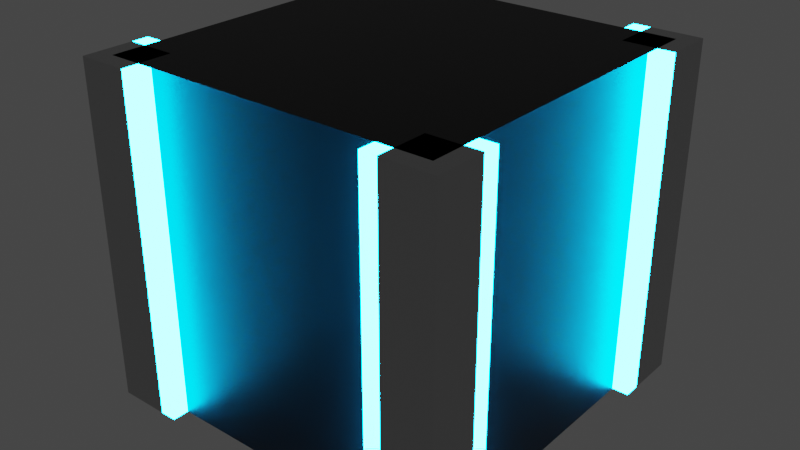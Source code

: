 # Source: body.blend  (saved by Blender 3.2.14; exported with 4.5.12 LTS)
import bpy
from mathutils import Matrix  # noqa: F401  (used for matrix-valued properties, if any)

bpy.ops.wm.read_factory_settings(use_empty=True)
scene = bpy.context.scene
scene.name = 'Scene'

# ---- materials (node trees are filled in below, after node groups)
mat_material = bpy.data.materials.new('Material')
mat_material.alpha_threshold = 0.0
mat_material.use_transparent_shadow = False
mat_material.line_color = (0.0, 0.0, 0.0, 1.0)
mat_emissive = bpy.data.materials.new('Emissive')
mat_emissive.use_transparent_shadow = False
mat_emissive_001 = bpy.data.materials.new('Emissive.001')
mat_emissive_001.use_transparent_shadow = False
mat_emissive_002 = bpy.data.materials.new('Emissive.002')
mat_emissive_002.use_transparent_shadow = False
mat_emissive_003 = bpy.data.materials.new('Emissive.003')
mat_emissive_003.use_transparent_shadow = False
mat_emissive_004 = bpy.data.materials.new('Emissive.004')
mat_emissive_004.use_transparent_shadow = False
mat_emissive_005 = bpy.data.materials.new('Emissive.005')
mat_emissive_005.use_transparent_shadow = False
mat_emissive_006 = bpy.data.materials.new('Emissive.006')
mat_emissive_006.use_transparent_shadow = False
mat_emissive_007 = bpy.data.materials.new('Emissive.007')
mat_emissive_007.use_transparent_shadow = False
mat_material_007 = bpy.data.materials.new('Material.007')
mat_material_007.use_transparent_shadow = False

# ---- material node trees
mat_material.use_nodes = True; mat_material.node_tree.nodes.clear()
_N = mat_material.node_tree.nodes; _L = mat_material.node_tree.links
n0 = _N.new('ShaderNodeOutputMaterial'); n0.name = 'Material Output'; n0.location = (300, 300)
n1 = _N.new('ShaderNodeBsdfPrincipled'); n1.name = 'Principled BSDF'; n1.location = (10, 300)
n1.distribution = 'GGX'
n1.subsurface_method = 'RANDOM_WALK_SKIN'
n1.inputs[0].default_value = (0.008076, 0.008076, 0.008076, 1.0)
n1.inputs[1].default_value = 0.5
n1.inputs[2].default_value = 0.4
n1.inputs[3].default_value = 1.45
n1.inputs[27].default_value = (0.0, 0.0, 0.0, 1.0)
n1.inputs[28].default_value = 1.0
_L.new(n1.outputs[0], n0.inputs[0])
n0.is_active_output = True
mat_emissive.use_nodes = True; mat_emissive.node_tree.nodes.clear()
_N = mat_emissive.node_tree.nodes; _L = mat_emissive.node_tree.links
n0 = _N.new('ShaderNodeOutputMaterial'); n0.name = 'Material Output'; n0.location = (300, 300)
n1 = _N.new('ShaderNodeEmission'); n1.name = 'Emission'; n1.location = (10, 300)
n1.inputs[0].default_value = (0.0, 0.4287, 1.0, 1.0)
n1.inputs[1].default_value = 100.0
_L.new(n1.outputs[0], n0.inputs[0])
n0.is_active_output = True
mat_emissive_001.use_nodes = True; mat_emissive_001.node_tree.nodes.clear()
_N = mat_emissive_001.node_tree.nodes; _L = mat_emissive_001.node_tree.links
n0 = _N.new('ShaderNodeOutputMaterial'); n0.name = 'Material Output'; n0.location = (300, 300)
n1 = _N.new('ShaderNodeEmission'); n1.name = 'Emission'; n1.location = (10, 300)
n1.inputs[0].default_value = (0.0, 0.4287, 1.0, 1.0)
n1.inputs[1].default_value = 100.0
_L.new(n1.outputs[0], n0.inputs[0])
n0.is_active_output = True
mat_emissive_002.use_nodes = True; mat_emissive_002.node_tree.nodes.clear()
_N = mat_emissive_002.node_tree.nodes; _L = mat_emissive_002.node_tree.links
n0 = _N.new('ShaderNodeOutputMaterial'); n0.name = 'Material Output'; n0.location = (300, 300)
n1 = _N.new('ShaderNodeEmission'); n1.name = 'Emission'; n1.location = (10, 300)
n1.inputs[0].default_value = (0.0, 0.4287, 1.0, 1.0)
n1.inputs[1].default_value = 100.0
_L.new(n1.outputs[0], n0.inputs[0])
n0.is_active_output = True
mat_emissive_003.use_nodes = True; mat_emissive_003.node_tree.nodes.clear()
_N = mat_emissive_003.node_tree.nodes; _L = mat_emissive_003.node_tree.links
n0 = _N.new('ShaderNodeOutputMaterial'); n0.name = 'Material Output'; n0.location = (300, 300)
n1 = _N.new('ShaderNodeEmission'); n1.name = 'Emission'; n1.location = (10, 300)
n1.inputs[0].default_value = (0.0, 0.4287, 1.0, 1.0)
n1.inputs[1].default_value = 100.0
_L.new(n1.outputs[0], n0.inputs[0])
n0.is_active_output = True
mat_emissive_004.use_nodes = True; mat_emissive_004.node_tree.nodes.clear()
_N = mat_emissive_004.node_tree.nodes; _L = mat_emissive_004.node_tree.links
n0 = _N.new('ShaderNodeOutputMaterial'); n0.name = 'Material Output'; n0.location = (300, 300)
n1 = _N.new('ShaderNodeEmission'); n1.name = 'Emission'; n1.location = (10, 300)
n1.inputs[0].default_value = (0.0, 0.4287, 1.0, 1.0)
n1.inputs[1].default_value = 100.0
_L.new(n1.outputs[0], n0.inputs[0])
n0.is_active_output = True
mat_emissive_005.use_nodes = True; mat_emissive_005.node_tree.nodes.clear()
_N = mat_emissive_005.node_tree.nodes; _L = mat_emissive_005.node_tree.links
n0 = _N.new('ShaderNodeOutputMaterial'); n0.name = 'Material Output'; n0.location = (300, 300)
n1 = _N.new('ShaderNodeEmission'); n1.name = 'Emission'; n1.location = (10, 300)
n1.inputs[0].default_value = (0.0, 0.4287, 1.0, 1.0)
n1.inputs[1].default_value = 100.0
_L.new(n1.outputs[0], n0.inputs[0])
n0.is_active_output = True
mat_emissive_006.use_nodes = True; mat_emissive_006.node_tree.nodes.clear()
_N = mat_emissive_006.node_tree.nodes; _L = mat_emissive_006.node_tree.links
n0 = _N.new('ShaderNodeOutputMaterial'); n0.name = 'Material Output'; n0.location = (300, 300)
n1 = _N.new('ShaderNodeEmission'); n1.name = 'Emission'; n1.location = (10, 300)
n1.inputs[0].default_value = (0.0, 0.4287, 1.0, 1.0)
n1.inputs[1].default_value = 100.0
_L.new(n1.outputs[0], n0.inputs[0])
n0.is_active_output = True
mat_emissive_007.use_nodes = True; mat_emissive_007.node_tree.nodes.clear()
_N = mat_emissive_007.node_tree.nodes; _L = mat_emissive_007.node_tree.links
n0 = _N.new('ShaderNodeOutputMaterial'); n0.name = 'Material Output'; n0.location = (300, 300)
n1 = _N.new('ShaderNodeEmission'); n1.name = 'Emission'; n1.location = (10, 300)
n1.inputs[0].default_value = (0.0, 0.4287, 1.0, 1.0)
n1.inputs[1].default_value = 100.0
_L.new(n1.outputs[0], n0.inputs[0])
n0.is_active_output = True
mat_material_007.use_nodes = True; mat_material_007.node_tree.nodes.clear()
_N = mat_material_007.node_tree.nodes; _L = mat_material_007.node_tree.links
n0 = _N.new('ShaderNodeBsdfPrincipled'); n0.name = 'Principled BSDF'; n0.location = (10, 300)
n0.distribution = 'GGX'
n0.subsurface_method = 'RANDOM_WALK_SKIN'
n0.inputs[0].default_value = (0.5271, 0.5271, 0.5271, 1.0)
n0.inputs[1].default_value = 1.0
n0.inputs[2].default_value = 0.25
n0.inputs[3].default_value = 1.45
n0.inputs[27].default_value = (0.0, 0.0, 0.0, 1.0)
n0.inputs[28].default_value = 1.0
n1 = _N.new('ShaderNodeOutputMaterial'); n1.name = 'Material Output'; n1.location = (300, 300)
_L.new(n0.outputs[0], n1.inputs[0])
n1.is_active_output = True

# ---- world
world_world = bpy.data.worlds.new('World'); scene.world = world_world
world_world.use_nodes = True; world_world.node_tree.nodes.clear()
_N = world_world.node_tree.nodes; _L = world_world.node_tree.links
n0 = _N.new('ShaderNodeOutputWorld'); n0.name = 'World Output'; n0.location = (300, 300)
n1 = _N.new('ShaderNodeBackground'); n1.name = 'Background'; n1.location = (10, 300)
n1.inputs[0].default_value = (0.05088, 0.05088, 0.05088, 1.0)
_L.new(n1.outputs[0], n0.inputs[0])
n0.is_active_output = True
world_world.color = (0.05088, 0.05088, 0.05088)
world_world.use_sun_shadow = False
world_world.sun_shadow_jitter_overblur = 0.0

# ---- meshes
me_cube_001 = bpy.data.meshes.new('Cube.001')
me_cube_001.from_pydata([(-1.0, -1.0, -1.0), (-1.0, -1.0, 1.0), (-1.0, 1.0, -1.0), (-1.0, 1.0, 1.0), (1.0, -1.0, -1.0), (1.0, -1.0, 1.0), (1.0, 1.0, -1.0), (1.0, 1.0, 1.0)], [], [(0, 1, 3, 2), (2, 3, 7, 6), (6, 7, 5, 4), (4, 5, 1, 0), (2, 6, 4, 0), (7, 3, 1, 5)])
_uv = me_cube_001.uv_layers.new(name='UVMap')
_uv.uv.foreach_set('vector', [0.375, 0.0, 0.625, 0.0, 0.625, 0.25, 0.375, 0.25, 0.375, 0.25, 0.625, 0.25, 0.625, 0.5, 0.375, 0.5, 0.375, 0.5, 0.625, 0.5, 0.625, 0.75, 0.375, 0.75, 0.375, 0.75, 0.625, 0.75, 0.625, 1.0, 0.375, 1.0, 0.125, 0.5, 0.375, 0.5, 0.375, 0.75, 0.125, 0.75, 0.625, 0.5, 0.875, 0.5, 0.875, 0.75, 0.625, 0.75])
me_cube_001.materials.append(mat_material)
me_cube_001.update()
me_cube = bpy.data.meshes.new('Cube')
me_cube.from_pydata([(-1.0, -1.0, -1.0), (-1.0, -1.0, 1.0), (-1.0, 1.0, -1.0), (-1.0, 1.0, 1.0), (1.0, -1.0, -1.0), (1.0, -1.0, 1.0), (1.0, 1.0, -1.0), (1.0, 1.0, 1.0)], [], [(0, 1, 3, 2), (2, 3, 7, 6), (6, 7, 5, 4), (4, 5, 1, 0), (2, 6, 4, 0), (7, 3, 1, 5)])
_uv = me_cube.uv_layers.new(name='UVMap')
_uv.uv.foreach_set('vector', [0.375, 0.0, 0.625, 0.0, 0.625, 0.25, 0.375, 0.25, 0.375, 0.25, 0.625, 0.25, 0.625, 0.5, 0.375, 0.5, 0.375, 0.5, 0.625, 0.5, 0.625, 0.75, 0.375, 0.75, 0.375, 0.75, 0.625, 0.75, 0.625, 1.0, 0.375, 1.0, 0.125, 0.5, 0.375, 0.5, 0.375, 0.75, 0.125, 0.75, 0.625, 0.5, 0.875, 0.5, 0.875, 0.75, 0.625, 0.75])
me_cube.materials.append(mat_emissive)
me_cube.update()
me_cube_003 = bpy.data.meshes.new('Cube.003')
me_cube_003.from_pydata([(-1.0, -1.0, -1.0), (-1.0, -1.0, 1.0), (-1.0, 1.0, -1.0), (-1.0, 1.0, 1.0), (1.0, -1.0, -1.0), (1.0, -1.0, 1.0), (1.0, 1.0, -1.0), (1.0, 1.0, 1.0)], [], [(0, 1, 3, 2), (2, 3, 7, 6), (6, 7, 5, 4), (4, 5, 1, 0), (2, 6, 4, 0), (7, 3, 1, 5)])
_uv = me_cube_003.uv_layers.new(name='UVMap')
_uv.uv.foreach_set('vector', [0.375, 0.0, 0.625, 0.0, 0.625, 0.25, 0.375, 0.25, 0.375, 0.25, 0.625, 0.25, 0.625, 0.5, 0.375, 0.5, 0.375, 0.5, 0.625, 0.5, 0.625, 0.75, 0.375, 0.75, 0.375, 0.75, 0.625, 0.75, 0.625, 1.0, 0.375, 1.0, 0.125, 0.5, 0.375, 0.5, 0.375, 0.75, 0.125, 0.75, 0.625, 0.5, 0.875, 0.5, 0.875, 0.75, 0.625, 0.75])
me_cube_003.materials.append(mat_emissive_001)
me_cube_003.update()
me_cube_005 = bpy.data.meshes.new('Cube.005')
me_cube_005.from_pydata([(-1.0, -1.0, -1.0), (-1.0, -1.0, 1.0), (-1.0, 1.0, -1.0), (-1.0, 1.0, 1.0), (1.0, -1.0, -1.0), (1.0, -1.0, 1.0), (1.0, 1.0, -1.0), (1.0, 1.0, 1.0)], [], [(0, 1, 3, 2), (2, 3, 7, 6), (6, 7, 5, 4), (4, 5, 1, 0), (2, 6, 4, 0), (7, 3, 1, 5)])
_uv = me_cube_005.uv_layers.new(name='UVMap')
_uv.uv.foreach_set('vector', [0.375, 0.0, 0.625, 0.0, 0.625, 0.25, 0.375, 0.25, 0.375, 0.25, 0.625, 0.25, 0.625, 0.5, 0.375, 0.5, 0.375, 0.5, 0.625, 0.5, 0.625, 0.75, 0.375, 0.75, 0.375, 0.75, 0.625, 0.75, 0.625, 1.0, 0.375, 1.0, 0.125, 0.5, 0.375, 0.5, 0.375, 0.75, 0.125, 0.75, 0.625, 0.5, 0.875, 0.5, 0.875, 0.75, 0.625, 0.75])
me_cube_005.materials.append(mat_emissive_002)
me_cube_005.update()
me_cube_006 = bpy.data.meshes.new('Cube.006')
me_cube_006.from_pydata([(-1.0, -1.0, -1.0), (-1.0, -1.0, 1.0), (-1.0, 1.0, -1.0), (-1.0, 1.0, 1.0), (1.0, -1.0, -1.0), (1.0, -1.0, 1.0), (1.0, 1.0, -1.0), (1.0, 1.0, 1.0)], [], [(0, 1, 3, 2), (2, 3, 7, 6), (6, 7, 5, 4), (4, 5, 1, 0), (2, 6, 4, 0), (7, 3, 1, 5)])
_uv = me_cube_006.uv_layers.new(name='UVMap')
_uv.uv.foreach_set('vector', [0.375, 0.0, 0.625, 0.0, 0.625, 0.25, 0.375, 0.25, 0.375, 0.25, 0.625, 0.25, 0.625, 0.5, 0.375, 0.5, 0.375, 0.5, 0.625, 0.5, 0.625, 0.75, 0.375, 0.75, 0.375, 0.75, 0.625, 0.75, 0.625, 1.0, 0.375, 1.0, 0.125, 0.5, 0.375, 0.5, 0.375, 0.75, 0.125, 0.75, 0.625, 0.5, 0.875, 0.5, 0.875, 0.75, 0.625, 0.75])
me_cube_006.materials.append(mat_emissive_003)
me_cube_006.update()
me_cube_002 = bpy.data.meshes.new('Cube.002')
me_cube_002.from_pydata([(-1.0, -1.0, -1.0), (-1.0, -1.0, 1.0), (-1.0, 1.0, -1.0), (-1.0, 1.0, 1.0), (1.0, -1.0, -1.0), (1.0, -1.0, 1.0), (1.0, 1.0, -1.0), (1.0, 1.0, 1.0)], [], [(0, 1, 3, 2), (2, 3, 7, 6), (6, 7, 5, 4), (4, 5, 1, 0), (2, 6, 4, 0), (7, 3, 1, 5)])
_uv = me_cube_002.uv_layers.new(name='UVMap')
_uv.uv.foreach_set('vector', [0.375, 0.0, 0.625, 0.0, 0.625, 0.25, 0.375, 0.25, 0.375, 0.25, 0.625, 0.25, 0.625, 0.5, 0.375, 0.5, 0.375, 0.5, 0.625, 0.5, 0.625, 0.75, 0.375, 0.75, 0.375, 0.75, 0.625, 0.75, 0.625, 1.0, 0.375, 1.0, 0.125, 0.5, 0.375, 0.5, 0.375, 0.75, 0.125, 0.75, 0.625, 0.5, 0.875, 0.5, 0.875, 0.75, 0.625, 0.75])
me_cube_002.materials.append(mat_emissive_004)
me_cube_002.update()
me_cube_004 = bpy.data.meshes.new('Cube.004')
me_cube_004.from_pydata([(-1.0, -1.0, -1.0), (-1.0, -1.0, 1.0), (-1.0, 1.0, -1.0), (-1.0, 1.0, 1.0), (1.0, -1.0, -1.0), (1.0, -1.0, 1.0), (1.0, 1.0, -1.0), (1.0, 1.0, 1.0)], [], [(0, 1, 3, 2), (2, 3, 7, 6), (6, 7, 5, 4), (4, 5, 1, 0), (2, 6, 4, 0), (7, 3, 1, 5)])
_uv = me_cube_004.uv_layers.new(name='UVMap')
_uv.uv.foreach_set('vector', [0.375, 0.0, 0.625, 0.0, 0.625, 0.25, 0.375, 0.25, 0.375, 0.25, 0.625, 0.25, 0.625, 0.5, 0.375, 0.5, 0.375, 0.5, 0.625, 0.5, 0.625, 0.75, 0.375, 0.75, 0.375, 0.75, 0.625, 0.75, 0.625, 1.0, 0.375, 1.0, 0.125, 0.5, 0.375, 0.5, 0.375, 0.75, 0.125, 0.75, 0.625, 0.5, 0.875, 0.5, 0.875, 0.75, 0.625, 0.75])
me_cube_004.materials.append(mat_emissive_005)
me_cube_004.update()
me_cube_007 = bpy.data.meshes.new('Cube.007')
me_cube_007.from_pydata([(-1.0, -1.0, -1.0), (-1.0, -1.0, 1.0), (-1.0, 1.0, -1.0), (-1.0, 1.0, 1.0), (1.0, -1.0, -1.0), (1.0, -1.0, 1.0), (1.0, 1.0, -1.0), (1.0, 1.0, 1.0)], [], [(0, 1, 3, 2), (2, 3, 7, 6), (6, 7, 5, 4), (4, 5, 1, 0), (2, 6, 4, 0), (7, 3, 1, 5)])
_uv = me_cube_007.uv_layers.new(name='UVMap')
_uv.uv.foreach_set('vector', [0.375, 0.0, 0.625, 0.0, 0.625, 0.25, 0.375, 0.25, 0.375, 0.25, 0.625, 0.25, 0.625, 0.5, 0.375, 0.5, 0.375, 0.5, 0.625, 0.5, 0.625, 0.75, 0.375, 0.75, 0.375, 0.75, 0.625, 0.75, 0.625, 1.0, 0.375, 1.0, 0.125, 0.5, 0.375, 0.5, 0.375, 0.75, 0.125, 0.75, 0.625, 0.5, 0.875, 0.5, 0.875, 0.75, 0.625, 0.75])
me_cube_007.materials.append(mat_emissive_006)
me_cube_007.update()
me_cube_008 = bpy.data.meshes.new('Cube.008')
me_cube_008.from_pydata([(-1.0, -1.0, -1.0), (-1.0, -1.0, 1.0), (-1.0, 1.0, -1.0), (-1.0, 1.0, 1.0), (1.0, -1.0, -1.0), (1.0, -1.0, 1.0), (1.0, 1.0, -1.0), (1.0, 1.0, 1.0)], [], [(0, 1, 3, 2), (2, 3, 7, 6), (6, 7, 5, 4), (4, 5, 1, 0), (2, 6, 4, 0), (7, 3, 1, 5)])
_uv = me_cube_008.uv_layers.new(name='UVMap')
_uv.uv.foreach_set('vector', [0.375, 0.0, 0.625, 0.0, 0.625, 0.25, 0.375, 0.25, 0.375, 0.25, 0.625, 0.25, 0.625, 0.5, 0.375, 0.5, 0.375, 0.5, 0.625, 0.5, 0.625, 0.75, 0.375, 0.75, 0.375, 0.75, 0.625, 0.75, 0.625, 1.0, 0.375, 1.0, 0.125, 0.5, 0.375, 0.5, 0.375, 0.75, 0.125, 0.75, 0.625, 0.5, 0.875, 0.5, 0.875, 0.75, 0.625, 0.75])
me_cube_008.materials.append(mat_emissive_007)
me_cube_008.update()
me_cube_009 = bpy.data.meshes.new('Cube.009')
me_cube_009.from_pydata([(-1.0, -1.0, -1.0), (-1.0, -1.0, 1.0), (-1.0, 1.0, -1.0), (-1.0, 1.0, 1.0), (1.0, -1.0, -1.0), (1.0, -1.0, 1.0), (1.0, 1.0, -1.0), (1.0, 1.0, 1.0)], [], [(0, 1, 3, 2), (2, 3, 7, 6), (6, 7, 5, 4), (4, 5, 1, 0), (2, 6, 4, 0), (7, 3, 1, 5)])
_uv = me_cube_009.uv_layers.new(name='UVMap')
_uv.uv.foreach_set('vector', [0.375, 0.0, 0.625, 0.0, 0.625, 0.25, 0.375, 0.25, 0.375, 0.25, 0.625, 0.25, 0.625, 0.5, 0.375, 0.5, 0.375, 0.5, 0.625, 0.5, 0.625, 0.75, 0.375, 0.75, 0.375, 0.75, 0.625, 0.75, 0.625, 1.0, 0.375, 1.0, 0.125, 0.5, 0.375, 0.5, 0.375, 0.75, 0.125, 0.75, 0.625, 0.5, 0.875, 0.5, 0.875, 0.75, 0.625, 0.75])
me_cube_009.materials.append(mat_material_007)
me_cube_009.update()
me_cube_010 = bpy.data.meshes.new('Cube.010')
me_cube_010.from_pydata([(-1.0, -1.0, -1.0), (-1.0, -1.0, 1.0), (-1.0, 1.0, -1.0), (-1.0, 1.0, 1.0), (1.0, -1.0, -1.0), (1.0, -1.0, 1.0), (1.0, 1.0, -1.0), (1.0, 1.0, 1.0)], [], [(0, 1, 3, 2), (2, 3, 7, 6), (6, 7, 5, 4), (4, 5, 1, 0), (2, 6, 4, 0), (7, 3, 1, 5)])
_uv = me_cube_010.uv_layers.new(name='UVMap')
_uv.uv.foreach_set('vector', [0.375, 0.0, 0.625, 0.0, 0.625, 0.25, 0.375, 0.25, 0.375, 0.25, 0.625, 0.25, 0.625, 0.5, 0.375, 0.5, 0.375, 0.5, 0.625, 0.5, 0.625, 0.75, 0.375, 0.75, 0.375, 0.75, 0.625, 0.75, 0.625, 1.0, 0.375, 1.0, 0.125, 0.5, 0.375, 0.5, 0.375, 0.75, 0.125, 0.75, 0.625, 0.5, 0.875, 0.5, 0.875, 0.75, 0.625, 0.75])
me_cube_010.materials.append(mat_material_007)
me_cube_010.update()
me_cube_011 = bpy.data.meshes.new('Cube.011')
me_cube_011.from_pydata([(-1.0, -1.0, -1.0), (-1.0, -1.0, 1.0), (-1.0, 1.0, -1.0), (-1.0, 1.0, 1.0), (1.0, -1.0, -1.0), (1.0, -1.0, 1.0), (1.0, 1.0, -1.0), (1.0, 1.0, 1.0)], [], [(0, 1, 3, 2), (2, 3, 7, 6), (6, 7, 5, 4), (4, 5, 1, 0), (2, 6, 4, 0), (7, 3, 1, 5)])
_uv = me_cube_011.uv_layers.new(name='UVMap')
_uv.uv.foreach_set('vector', [0.375, 0.0, 0.625, 0.0, 0.625, 0.25, 0.375, 0.25, 0.375, 0.25, 0.625, 0.25, 0.625, 0.5, 0.375, 0.5, 0.375, 0.5, 0.625, 0.5, 0.625, 0.75, 0.375, 0.75, 0.375, 0.75, 0.625, 0.75, 0.625, 1.0, 0.375, 1.0, 0.125, 0.5, 0.375, 0.5, 0.375, 0.75, 0.125, 0.75, 0.625, 0.5, 0.875, 0.5, 0.875, 0.75, 0.625, 0.75])
me_cube_011.materials.append(mat_material_007)
me_cube_011.update()
me_cube_012 = bpy.data.meshes.new('Cube.012')
me_cube_012.from_pydata([(-1.0, -1.0, -1.0), (-1.0, -1.0, 1.0), (-1.0, 1.0, -1.0), (-1.0, 1.0, 1.0), (1.0, -1.0, -1.0), (1.0, -1.0, 1.0), (1.0, 1.0, -1.0), (1.0, 1.0, 1.0)], [], [(0, 1, 3, 2), (2, 3, 7, 6), (6, 7, 5, 4), (4, 5, 1, 0), (2, 6, 4, 0), (7, 3, 1, 5)])
_uv = me_cube_012.uv_layers.new(name='UVMap')
_uv.uv.foreach_set('vector', [0.375, 0.0, 0.625, 0.0, 0.625, 0.25, 0.375, 0.25, 0.375, 0.25, 0.625, 0.25, 0.625, 0.5, 0.375, 0.5, 0.375, 0.5, 0.625, 0.5, 0.625, 0.75, 0.375, 0.75, 0.375, 0.75, 0.625, 0.75, 0.625, 1.0, 0.375, 1.0, 0.125, 0.5, 0.375, 0.5, 0.375, 0.75, 0.125, 0.75, 0.625, 0.5, 0.875, 0.5, 0.875, 0.75, 0.625, 0.75])
me_cube_012.materials.append(mat_material_007)
me_cube_012.update()

# ---- objects
ob_cube = bpy.data.objects.new('Cube', me_cube_001)
ob_cube_001 = bpy.data.objects.new('Cube.001', me_cube)
ob_cube_002 = bpy.data.objects.new('Cube.002', me_cube_003)
ob_cube_003 = bpy.data.objects.new('Cube.003', me_cube_005)
ob_cube_004 = bpy.data.objects.new('Cube.004', me_cube_006)
ob_cube_005 = bpy.data.objects.new('Cube.005', me_cube_002)
ob_cube_006 = bpy.data.objects.new('Cube.006', me_cube_004)
ob_cube_007 = bpy.data.objects.new('Cube.007', me_cube_007)
ob_cube_008 = bpy.data.objects.new('Cube.008', me_cube_008)
ob_cube_009 = bpy.data.objects.new('Cube.009', me_cube_009)
ob_cube_010 = bpy.data.objects.new('Cube.010', me_cube_010)
ob_cube_011 = bpy.data.objects.new('Cube.011', me_cube_011)
ob_cube_012 = bpy.data.objects.new('Cube.012', me_cube_012)

# ---- transforms, parenting, visibility, modifiers, constraints
ob_cube.location = (0.0, 0.0, 0.0)
ob_cube_001.location = (1.05, 0.75, 0.0)
ob_cube_001.scale = (0.05, 0.05, 1.0)
ob_cube_002.location = (-1.05, 0.75, 0.0)
ob_cube_002.scale = (0.05, 0.05, 1.0)
ob_cube_003.location = (1.05, -0.75, 0.0)
ob_cube_003.scale = (0.05, 0.05, 1.0)
ob_cube_004.location = (-1.05, -0.75, 0.0)
ob_cube_004.scale = (0.05, 0.05, 1.0)
ob_cube_005.location = (0.75, 1.05, 0.0)
ob_cube_005.scale = (0.05, 0.05, 1.0)
ob_cube_006.location = (0.75, -1.05, 0.0)
ob_cube_006.scale = (0.05, 0.05, 1.0)
ob_cube_007.location = (-0.75, 1.05, 0.0)
ob_cube_007.scale = (0.05, 0.05, 1.0)
ob_cube_008.location = (-0.75, -1.05, 0.0)
ob_cube_008.scale = (0.05, 0.05, 1.0)
ob_cube_009.location = (0.95, 0.95, 0.0)
ob_cube_009.scale = (0.15, 0.15, 1.0)
ob_cube_010.location = (0.95, -0.95, 0.0)
ob_cube_010.scale = (0.15, 0.15, 1.0)
ob_cube_011.location = (-0.95, -0.95, 0.0)
ob_cube_011.scale = (0.15, 0.15, 1.0)
ob_cube_012.location = (-0.95, 0.95, 0.0)
ob_cube_012.scale = (0.15, 0.15, 1.0)

# ---- collection membership
scene.collection.objects.link(ob_cube)
scene.collection.objects.link(ob_cube_001)
scene.collection.objects.link(ob_cube_002)
scene.collection.objects.link(ob_cube_003)
scene.collection.objects.link(ob_cube_004)
scene.collection.objects.link(ob_cube_005)
scene.collection.objects.link(ob_cube_006)
scene.collection.objects.link(ob_cube_007)
scene.collection.objects.link(ob_cube_008)
scene.collection.objects.link(ob_cube_009)
scene.collection.objects.link(ob_cube_010)
scene.collection.objects.link(ob_cube_011)
scene.collection.objects.link(ob_cube_012)

# ---- scene / render settings (as saved in the file)
scene.frame_start = 1; scene.frame_end = 250; scene.frame_set(1)
scene.render.engine = 'BLENDER_EEVEE_NEXT'
scene.cycles.sampling_pattern = 'TABULATED_SOBOL'
scene.cycles.use_light_tree = False
scene.view_settings.view_transform = 'Filmic'
bpy.context.view_layer.update()

# ---- added for rendering (the .blend has no active camera): camera
cam_auto = bpy.data.cameras.new('AutoCamera')
cam_auto.lens = 50.0
cam_auto.sensor_width = 36.0
cam_auto.clip_end = 1000.0
ob_auto_camera = bpy.data.objects.new('AutoCamera', cam_auto)
scene.collection.objects.link(ob_auto_camera)
ob_auto_camera.location = (3.42208, -4.1065, 2.73766)
ob_auto_camera.rotation_euler = (1.09748, -7.21219e-08, 0.694738)
scene.camera = ob_auto_camera
bpy.context.view_layer.update()

